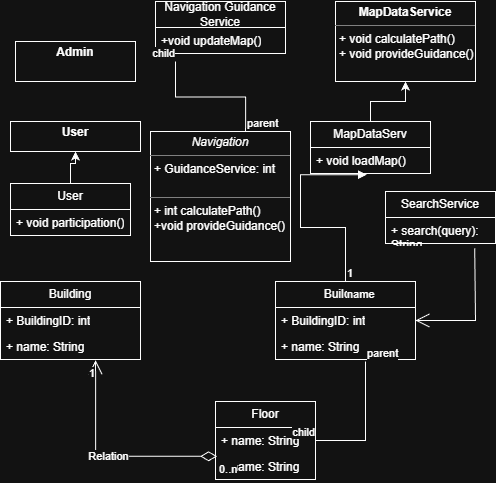

The diagram above was exported from draw.io. Its source (the exported page's mxGraphModel, read from the mxfile embedded in the PNG):
<mxGraphModel dx="1342" dy="564" grid="1" gridSize="10" guides="1" tooltips="1" connect="1" arrows="1" fold="1" page="1" pageScale="1" pageWidth="850" pageHeight="1100" math="0" shadow="0">
  <root>
    <mxCell id="0" />
    <mxCell id="1" parent="0" />
    <mxCell id="KlkdD_GsIcjbPaOHdEZo-27" parent="1" style="swimlane;fontStyle=0;childLayout=stackLayout;horizontal=1;startSize=26;fillColor=none;horizontalStack=0;resizeParent=1;resizeParentMax=0;resizeLast=0;collapsible=1;marginBottom=0;whiteSpace=wrap;html=1;" value="Building" vertex="1">
      <mxGeometry height="78" width="140" x="-5" y="300" as="geometry" />
    </mxCell>
    <mxCell id="KlkdD_GsIcjbPaOHdEZo-28" parent="KlkdD_GsIcjbPaOHdEZo-27" style="text;strokeColor=none;fillColor=none;align=left;verticalAlign=top;spacingLeft=4;spacingRight=4;overflow=hidden;rotatable=0;points=[[0,0.5],[1,0.5]];portConstraint=eastwest;whiteSpace=wrap;html=1;" value="+ BuildingID: int" vertex="1">
      <mxGeometry height="26" width="140" y="26" as="geometry" />
    </mxCell>
    <mxCell id="KlkdD_GsIcjbPaOHdEZo-29" parent="KlkdD_GsIcjbPaOHdEZo-27" style="text;strokeColor=none;fillColor=none;align=left;verticalAlign=top;spacingLeft=4;spacingRight=4;overflow=hidden;rotatable=0;points=[[0,0.5],[1,0.5]];portConstraint=eastwest;whiteSpace=wrap;html=1;" value="+ name: String" vertex="1">
      <mxGeometry height="26" width="140" y="52" as="geometry" />
    </mxCell>
    <mxCell id="KlkdD_GsIcjbPaOHdEZo-31" parent="1" style="swimlane;fontStyle=0;childLayout=stackLayout;horizontal=1;startSize=26;fillColor=none;horizontalStack=0;resizeParent=1;resizeParentMax=0;resizeLast=0;collapsible=1;marginBottom=0;whiteSpace=wrap;html=1;" value="Floor" vertex="1">
      <mxGeometry height="78" width="100" x="210" y="420" as="geometry" />
    </mxCell>
    <mxCell id="KlkdD_GsIcjbPaOHdEZo-55" parent="KlkdD_GsIcjbPaOHdEZo-31" style="text;strokeColor=none;fillColor=none;align=left;verticalAlign=top;spacingLeft=4;spacingRight=4;overflow=hidden;rotatable=0;points=[[0,0.5],[1,0.5]];portConstraint=eastwest;whiteSpace=wrap;html=1;" value="+ name: String" vertex="1">
      <mxGeometry height="26" width="100" y="26" as="geometry" />
    </mxCell>
    <mxCell id="KlkdD_GsIcjbPaOHdEZo-32" parent="KlkdD_GsIcjbPaOHdEZo-31" style="text;strokeColor=none;fillColor=none;align=left;verticalAlign=top;spacingLeft=4;spacingRight=4;overflow=hidden;rotatable=0;points=[[0,0.5],[1,0.5]];portConstraint=eastwest;whiteSpace=wrap;html=1;" value="+ name: String" vertex="1">
      <mxGeometry height="26" width="100" y="52" as="geometry" />
    </mxCell>
    <mxCell id="KlkdD_GsIcjbPaOHdEZo-35" parent="1" style="verticalAlign=top;align=left;overflow=fill;html=1;whiteSpace=wrap;" value="&lt;p style=&quot;margin:0px;margin-top:4px;text-align:center;&quot;&gt;&lt;b&gt;Admin&lt;/b&gt;&lt;/p&gt;" vertex="1">
      <mxGeometry height="40" width="120" x="10" y="60" as="geometry" />
    </mxCell>
    <mxCell id="KlkdD_GsIcjbPaOHdEZo-36" edge="1" parent="1" source="KlkdD_GsIcjbPaOHdEZo-35" style="edgeStyle=orthogonalEdgeStyle;rounded=0;orthogonalLoop=1;jettySize=auto;html=1;exitX=0.5;exitY=1;exitDx=0;exitDy=0;" target="KlkdD_GsIcjbPaOHdEZo-35">
      <mxGeometry relative="1" as="geometry" />
    </mxCell>
    <mxCell id="KlkdD_GsIcjbPaOHdEZo-37" parent="1" style="verticalAlign=top;align=left;overflow=fill;html=1;whiteSpace=wrap;" value="&lt;p style=&quot;margin:0px;margin-top:4px;text-align:center;&quot;&gt;&lt;b&gt;User&lt;/b&gt;&lt;/p&gt;" vertex="1">
      <mxGeometry height="30" width="130" x="5" y="140" as="geometry" />
    </mxCell>
    <mxCell id="KlkdD_GsIcjbPaOHdEZo-38" parent="1" style="verticalAlign=top;align=left;overflow=fill;html=1;whiteSpace=wrap;" value="&lt;p style=&quot;margin:0px;margin-top:4px;text-align:center;&quot;&gt;&lt;i&gt;Navigation&lt;/i&gt;&lt;/p&gt;&lt;hr size=&quot;1&quot; style=&quot;border-style:solid;&quot;&gt;&lt;p style=&quot;margin:0px;margin-left:4px;&quot;&gt;+ GuidanceService: int&lt;br&gt;&lt;br&gt;&lt;/p&gt;&lt;hr size=&quot;1&quot; style=&quot;border-style:solid;&quot;&gt;&lt;p style=&quot;margin:0px;margin-left:4px;&quot;&gt;+ int calculatePath()&lt;br&gt;+void provideGuidance()&lt;/p&gt;" vertex="1">
      <mxGeometry height="130" width="140" x="145" y="150" as="geometry" />
    </mxCell>
    <mxCell id="KlkdD_GsIcjbPaOHdEZo-39" parent="1" style="verticalAlign=top;align=left;overflow=fill;html=1;whiteSpace=wrap;" value="&lt;p style=&quot;margin:0px;margin-top:4px;text-align:center;&quot;&gt;&lt;b&gt;MapDataService&lt;/b&gt;&lt;/p&gt;&lt;hr size=&quot;1&quot; style=&quot;border-style:solid;&quot;&gt;&lt;p style=&quot;margin:0px;margin-left:4px;&quot;&gt;+ void calculatePath()&lt;br&gt;+ void provideGuidance()&lt;/p&gt;&lt;p style=&quot;margin:0px;margin-left:4px;&quot;&gt;&lt;br&gt;&lt;/p&gt;" vertex="1">
      <mxGeometry height="80" width="140" x="330" y="20" as="geometry" />
    </mxCell>
    <mxCell id="KlkdD_GsIcjbPaOHdEZo-41" parent="1" style="swimlane;fontStyle=0;childLayout=stackLayout;horizontal=1;startSize=26;fillColor=none;horizontalStack=0;resizeParent=1;resizeParentMax=0;resizeLast=0;collapsible=1;marginBottom=0;whiteSpace=wrap;html=1;" value="SearchService" vertex="1">
      <mxGeometry height="52" width="110" x="380" y="210" as="geometry" />
    </mxCell>
    <mxCell id="KlkdD_GsIcjbPaOHdEZo-42" parent="KlkdD_GsIcjbPaOHdEZo-41" style="text;strokeColor=none;fillColor=none;align=left;verticalAlign=top;spacingLeft=4;spacingRight=4;overflow=hidden;rotatable=0;points=[[0,0.5],[1,0.5]];portConstraint=eastwest;whiteSpace=wrap;html=1;" value="+ search(query): String" vertex="1">
      <mxGeometry height="26" width="110" y="26" as="geometry" />
    </mxCell>
    <mxCell id="KlkdD_GsIcjbPaOHdEZo-56" edge="1" parent="1" source="KlkdD_GsIcjbPaOHdEZo-43" style="edgeStyle=orthogonalEdgeStyle;rounded=0;orthogonalLoop=1;jettySize=auto;html=1;" target="KlkdD_GsIcjbPaOHdEZo-39" value="">
      <mxGeometry relative="1" as="geometry" />
    </mxCell>
    <mxCell id="KlkdD_GsIcjbPaOHdEZo-43" parent="1" style="swimlane;fontStyle=0;childLayout=stackLayout;horizontal=1;startSize=26;fillColor=none;horizontalStack=0;resizeParent=1;resizeParentMax=0;resizeLast=0;collapsible=1;marginBottom=0;whiteSpace=wrap;html=1;" value="MapDataServ" vertex="1">
      <mxGeometry height="52" width="120" x="305" y="140" as="geometry" />
    </mxCell>
    <mxCell id="KlkdD_GsIcjbPaOHdEZo-44" parent="KlkdD_GsIcjbPaOHdEZo-43" style="text;strokeColor=none;fillColor=none;align=left;verticalAlign=top;spacingLeft=4;spacingRight=4;overflow=hidden;rotatable=0;points=[[0,0.5],[1,0.5]];portConstraint=eastwest;whiteSpace=wrap;html=1;" value="+ void loadMap()" vertex="1">
      <mxGeometry height="26" width="120" y="26" as="geometry" />
    </mxCell>
    <mxCell id="KlkdD_GsIcjbPaOHdEZo-45" parent="1" style="swimlane;fontStyle=0;childLayout=stackLayout;horizontal=1;startSize=26;fillColor=none;horizontalStack=0;resizeParent=1;resizeParentMax=0;resizeLast=0;collapsible=1;marginBottom=0;whiteSpace=wrap;html=1;" value="Building" vertex="1">
      <mxGeometry height="78" width="140" x="270" y="300" as="geometry" />
    </mxCell>
    <mxCell id="KlkdD_GsIcjbPaOHdEZo-46" parent="KlkdD_GsIcjbPaOHdEZo-45" style="text;strokeColor=none;fillColor=none;align=left;verticalAlign=top;spacingLeft=4;spacingRight=4;overflow=hidden;rotatable=0;points=[[0,0.5],[1,0.5]];portConstraint=eastwest;whiteSpace=wrap;html=1;" value="+ BuildingID: int" vertex="1">
      <mxGeometry height="26" width="140" y="26" as="geometry" />
    </mxCell>
    <mxCell id="KlkdD_GsIcjbPaOHdEZo-47" parent="KlkdD_GsIcjbPaOHdEZo-45" style="text;strokeColor=none;fillColor=none;align=left;verticalAlign=top;spacingLeft=4;spacingRight=4;overflow=hidden;rotatable=0;points=[[0,0.5],[1,0.5]];portConstraint=eastwest;whiteSpace=wrap;html=1;" value="+ name: String" vertex="1">
      <mxGeometry height="26" width="140" y="52" as="geometry" />
    </mxCell>
    <mxCell id="KlkdD_GsIcjbPaOHdEZo-50" parent="1" style="swimlane;fontStyle=0;childLayout=stackLayout;horizontal=1;startSize=26;fillColor=none;horizontalStack=0;resizeParent=1;resizeParentMax=0;resizeLast=0;collapsible=1;marginBottom=0;whiteSpace=wrap;html=1;" value="Navigation Guidance Service" vertex="1">
      <mxGeometry height="52" width="130" x="150" y="20" as="geometry" />
    </mxCell>
    <mxCell id="KlkdD_GsIcjbPaOHdEZo-51" parent="KlkdD_GsIcjbPaOHdEZo-50" style="text;strokeColor=none;fillColor=none;align=left;verticalAlign=top;spacingLeft=4;spacingRight=4;overflow=hidden;rotatable=0;points=[[0,0.5],[1,0.5]];portConstraint=eastwest;whiteSpace=wrap;html=1;" value="+void updateMap()" vertex="1">
      <mxGeometry height="26" width="130" y="26" as="geometry" />
    </mxCell>
    <mxCell id="KlkdD_GsIcjbPaOHdEZo-57" edge="1" parent="1" source="KlkdD_GsIcjbPaOHdEZo-52" style="edgeStyle=orthogonalEdgeStyle;rounded=0;orthogonalLoop=1;jettySize=auto;html=1;" target="KlkdD_GsIcjbPaOHdEZo-37" value="">
      <mxGeometry relative="1" as="geometry" />
    </mxCell>
    <mxCell id="KlkdD_GsIcjbPaOHdEZo-52" parent="1" style="swimlane;fontStyle=0;childLayout=stackLayout;horizontal=1;startSize=26;fillColor=none;horizontalStack=0;resizeParent=1;resizeParentMax=0;resizeLast=0;collapsible=1;marginBottom=0;whiteSpace=wrap;html=1;" value="User" vertex="1">
      <mxGeometry height="52" width="120" x="5" y="202" as="geometry" />
    </mxCell>
    <mxCell id="KlkdD_GsIcjbPaOHdEZo-53" parent="KlkdD_GsIcjbPaOHdEZo-52" style="text;strokeColor=none;fillColor=none;align=left;verticalAlign=top;spacingLeft=4;spacingRight=4;overflow=hidden;rotatable=0;points=[[0,0.5],[1,0.5]];portConstraint=eastwest;whiteSpace=wrap;html=1;" value="+ void participation()" vertex="1">
      <mxGeometry height="26" width="120" y="26" as="geometry" />
    </mxCell>
    <mxCell id="KlkdD_GsIcjbPaOHdEZo-64" edge="1" parent="1" style="endArrow=none;html=1;edgeStyle=orthogonalEdgeStyle;rounded=0;entryX=1;entryY=0.5;entryDx=0;entryDy=0;" target="KlkdD_GsIcjbPaOHdEZo-55" value="">
      <mxGeometry relative="1" as="geometry">
        <mxPoint x="360" y="380" as="sourcePoint" />
        <mxPoint x="410" y="410" as="targetPoint" />
      </mxGeometry>
    </mxCell>
    <mxCell id="KlkdD_GsIcjbPaOHdEZo-65" connectable="0" parent="KlkdD_GsIcjbPaOHdEZo-64" style="edgeLabel;resizable=0;html=1;align=left;verticalAlign=bottom;" value="parent" vertex="1">
      <mxGeometry relative="1" x="-1" as="geometry" />
    </mxCell>
    <mxCell id="KlkdD_GsIcjbPaOHdEZo-66" connectable="0" parent="KlkdD_GsIcjbPaOHdEZo-64" style="edgeLabel;resizable=0;html=1;align=right;verticalAlign=bottom;" value="child" vertex="1">
      <mxGeometry relative="1" x="1" as="geometry" />
    </mxCell>
    <mxCell id="KlkdD_GsIcjbPaOHdEZo-67" edge="1" parent="1" source="KlkdD_GsIcjbPaOHdEZo-38" style="endArrow=none;html=1;edgeStyle=orthogonalEdgeStyle;rounded=0;exitX=0.679;exitY=0;exitDx=0;exitDy=0;exitPerimeter=0;" value="">
      <mxGeometry relative="1" as="geometry">
        <mxPoint x="230" y="100" as="sourcePoint" />
        <mxPoint x="170" y="80" as="targetPoint" />
      </mxGeometry>
    </mxCell>
    <mxCell id="KlkdD_GsIcjbPaOHdEZo-68" connectable="0" parent="KlkdD_GsIcjbPaOHdEZo-67" style="edgeLabel;resizable=0;html=1;align=left;verticalAlign=bottom;" value="parent" vertex="1">
      <mxGeometry relative="1" x="-1" as="geometry" />
    </mxCell>
    <mxCell id="KlkdD_GsIcjbPaOHdEZo-69" connectable="0" parent="KlkdD_GsIcjbPaOHdEZo-67" style="edgeLabel;resizable=0;html=1;align=right;verticalAlign=bottom;" value="child" vertex="1">
      <mxGeometry relative="1" x="1" as="geometry" />
    </mxCell>
    <mxCell id="KlkdD_GsIcjbPaOHdEZo-73" edge="1" parent="1" source="KlkdD_GsIcjbPaOHdEZo-42" style="endArrow=open;endFill=1;endSize=12;html=1;rounded=0;entryX=1;entryY=0.5;entryDx=0;entryDy=0;exitX=0.811;exitY=1.185;exitDx=0;exitDy=0;exitPerimeter=0;" target="KlkdD_GsIcjbPaOHdEZo-46" value="">
      <mxGeometry relative="1" width="160" as="geometry">
        <Array as="points">
          <mxPoint x="470" y="339" />
        </Array>
        <mxPoint x="150" y="290" as="sourcePoint" />
        <mxPoint x="310" y="290" as="targetPoint" />
      </mxGeometry>
    </mxCell>
    <mxCell id="KlkdD_GsIcjbPaOHdEZo-75" edge="1" parent="1" source="KlkdD_GsIcjbPaOHdEZo-32" style="endArrow=open;html=1;endSize=12;startArrow=diamondThin;startSize=14;startFill=0;edgeStyle=orthogonalEdgeStyle;rounded=0;entryX=0.679;entryY=1.031;entryDx=0;entryDy=0;entryPerimeter=0;exitX=0.016;exitY=0.108;exitDx=0;exitDy=0;exitPerimeter=0;" target="KlkdD_GsIcjbPaOHdEZo-29" value="Relation">
      <mxGeometry relative="1" as="geometry">
        <mxPoint as="offset" />
        <mxPoint x="-5" y="440" as="sourcePoint" />
        <mxPoint x="155" y="440" as="targetPoint" />
      </mxGeometry>
    </mxCell>
    <mxCell id="KlkdD_GsIcjbPaOHdEZo-76" connectable="0" parent="KlkdD_GsIcjbPaOHdEZo-75" style="edgeLabel;resizable=0;html=1;align=left;verticalAlign=top;" value="0..n" vertex="1">
      <mxGeometry relative="1" x="-1" as="geometry" />
    </mxCell>
    <mxCell id="KlkdD_GsIcjbPaOHdEZo-77" connectable="0" parent="KlkdD_GsIcjbPaOHdEZo-75" style="edgeLabel;resizable=0;html=1;align=right;verticalAlign=top;" value="1" vertex="1">
      <mxGeometry relative="1" x="1" as="geometry" />
    </mxCell>
    <mxCell id="KlkdD_GsIcjbPaOHdEZo-78" edge="1" parent="1" source="KlkdD_GsIcjbPaOHdEZo-45" style="endArrow=block;endFill=1;html=1;edgeStyle=orthogonalEdgeStyle;align=left;verticalAlign=top;rounded=0;entryX=0.468;entryY=1.046;entryDx=0;entryDy=0;entryPerimeter=0;exitX=0.5;exitY=0;exitDx=0;exitDy=0;" target="KlkdD_GsIcjbPaOHdEZo-44" value="name">
      <mxGeometry relative="1" x="-1" as="geometry">
        <mxPoint x="150" y="290" as="sourcePoint" />
        <mxPoint x="310" y="290" as="targetPoint" />
      </mxGeometry>
    </mxCell>
    <mxCell id="KlkdD_GsIcjbPaOHdEZo-79" connectable="0" parent="KlkdD_GsIcjbPaOHdEZo-78" style="edgeLabel;resizable=0;html=1;align=left;verticalAlign=bottom;" value="1" vertex="1">
      <mxGeometry relative="1" x="-1" as="geometry" />
    </mxCell>
  </root>
</mxGraphModel>